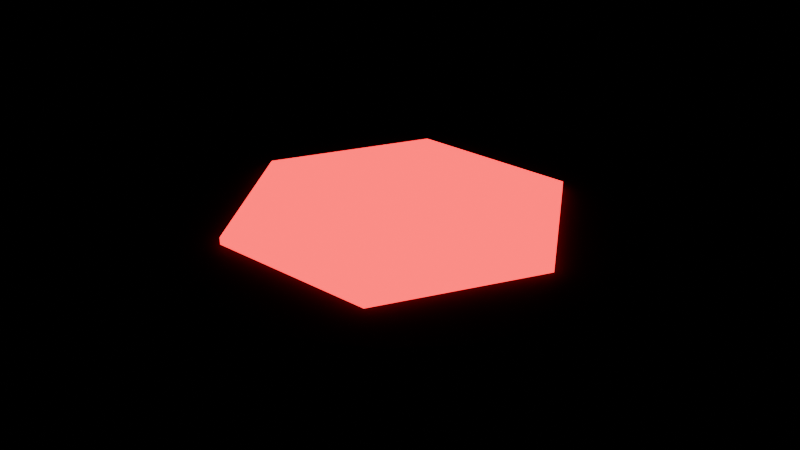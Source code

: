 # Source: prop_boss_mark.blend  (saved by Blender 5.2.45; exported with 4.5.12 LTS)
import bpy
from mathutils import Matrix  # noqa: F401  (used for matrix-valued properties, if any)

bpy.ops.wm.read_factory_settings(use_empty=True)
scene = bpy.context.scene
scene.name = 'Scene'

# ---- materials (node trees are filled in below, after node groups)
mat_bossdisc = bpy.data.materials.new('bossdisc')
mat_bossglyph = bpy.data.materials.new('bossglyph')

# ---- material node trees
mat_bossdisc.use_nodes = True; mat_bossdisc.node_tree.nodes.clear()
_N = mat_bossdisc.node_tree.nodes; _L = mat_bossdisc.node_tree.links
n0 = _N.new('ShaderNodeBsdfPrincipled'); n0.name = 'Principled BSDF'; n0.location = (-200, 100)
n0.inputs[0].default_value = (0.02315, 0.01033, 0.01298, 1.0)
n0.inputs[2].default_value = 0.9
n0.inputs[10].default_value = 0.005
n1 = _N.new('ShaderNodeOutputMaterial'); n1.name = 'Material Output'; n1.location = (200, 100)
_L.new(n0.outputs[0], n1.inputs[0])
n1.is_active_output = True
mat_bossglyph.use_nodes = True; mat_bossglyph.node_tree.nodes.clear()
_N = mat_bossglyph.node_tree.nodes; _L = mat_bossglyph.node_tree.links
n0 = _N.new('ShaderNodeBsdfPrincipled'); n0.name = 'Principled BSDF'; n0.location = (-200, 100)
n0.inputs[0].default_value = (1.0, 0.04231, 0.06848, 1.0)
n0.inputs[2].default_value = 0.4
n0.inputs[10].default_value = 0.005
n0.inputs[27].default_value = (1.0, 0.01444, 0.02956, 1.0)
n0.inputs[28].default_value = 3.0
n1 = _N.new('ShaderNodeOutputMaterial'); n1.name = 'Material Output'; n1.location = (200, 100)
_L.new(n0.outputs[0], n1.inputs[0])
n1.is_active_output = True

# ---- meshes
me_disc = bpy.data.meshes.new('disc')
me_disc.from_pydata([(0.48, 0.0, 0.0), (0.4565, 0.1483, 0.0), (0.3883, 0.2821, 0.0), (0.2821, 0.3883, 0.0), (0.1483, 0.4565, 0.0), (2.939e-17, 0.48, 0.0), (-0.1483, 0.4565, 0.0), (-0.2821, 0.3883, 0.0), (-0.3883, 0.2821, 0.0), (-0.4565, 0.1483, 0.0), (-0.48, 5.878e-17, 0.0), (-0.4565, -0.1483, 0.0), (-0.3883, -0.2821, 0.0), (-0.2821, -0.3883, 0.0), (-0.1483, -0.4565, 0.0), (-8.817e-17, -0.48, 0.0), (0.1483, -0.4565, 0.0), (0.2821, -0.3883, 0.0), (0.3883, -0.2821, 0.0), (0.4565, -0.1483, 0.0), (0.48, 0.0, 0.06), (0.4565, 0.1483, 0.06), (0.3883, 0.2821, 0.06), (0.2821, 0.3883, 0.06), (0.1483, 0.4565, 0.06), (2.939e-17, 0.48, 0.06), (-0.1483, 0.4565, 0.06), (-0.2821, 0.3883, 0.06), (-0.3883, 0.2821, 0.06), (-0.4565, 0.1483, 0.06), (-0.48, 5.878e-17, 0.06), (-0.4565, -0.1483, 0.06), (-0.3883, -0.2821, 0.06), (-0.2821, -0.3883, 0.06), (-0.1483, -0.4565, 0.06), (-8.817e-17, -0.48, 0.06), (0.1483, -0.4565, 0.06), (0.2821, -0.3883, 0.06), (0.3883, -0.2821, 0.06), (0.4565, -0.1483, 0.06), (0.0, 2.98e-09, 0.0), (0.0, 2.98e-09, 0.06)], [], [(0, 1, 21, 20), (1, 2, 22, 21), (2, 3, 23, 22), (3, 4, 24, 23), (4, 5, 25, 24), (5, 6, 26, 25), (6, 7, 27, 26), (7, 8, 28, 27), (8, 9, 29, 28), (9, 10, 30, 29), (10, 11, 31, 30), (11, 12, 32, 31), (12, 13, 33, 32), (13, 14, 34, 33), (14, 15, 35, 34), (15, 16, 36, 35), (16, 17, 37, 36), (17, 18, 38, 37), (18, 19, 39, 38), (19, 0, 20, 39), (40, 1, 0), (40, 2, 1), (40, 3, 2), (40, 4, 3), (40, 5, 4), (40, 6, 5), (40, 7, 6), (40, 8, 7), (40, 9, 8), (40, 10, 9), (40, 11, 10), (40, 12, 11), (40, 13, 12), (40, 14, 13), (40, 15, 14), (40, 16, 15), (40, 17, 16), (40, 18, 17), (40, 19, 18), (40, 0, 19), (20, 21, 41), (21, 22, 41), (22, 23, 41), (23, 24, 41), (24, 25, 41), (25, 26, 41), (26, 27, 41), (27, 28, 41), (28, 29, 41), (29, 30, 41), (30, 31, 41), (31, 32, 41), (32, 33, 41), (33, 34, 41), (34, 35, 41), (35, 36, 41), (36, 37, 41), (37, 38, 41), (38, 39, 41), (39, 20, 41)])
me_disc.materials.append(mat_bossdisc)
me_disc.update()
me_glyph = bpy.data.meshes.new('glyph')
me_glyph.from_pydata([(0.36, 0.0, 0.06), (0.18, 0.3118, 0.06), (-0.18, 0.3118, 0.06), (-0.36, 4.409e-17, 0.06), (-0.18, -0.3118, 0.06), (0.18, -0.3118, 0.06), (0.36, 0.0, 0.075), (0.18, 0.3118, 0.075), (-0.18, 0.3118, 0.075), (-0.36, 4.409e-17, 0.075), (-0.18, -0.3118, 0.075), (0.18, -0.3118, 0.075), (0.0, 0.0, 0.06), (0.0, 0.0, 0.075)], [], [(0, 1, 7, 6), (1, 2, 8, 7), (2, 3, 9, 8), (3, 4, 10, 9), (4, 5, 11, 10), (5, 0, 6, 11), (12, 1, 0), (12, 2, 1), (12, 3, 2), (12, 4, 3), (12, 5, 4), (12, 0, 5), (6, 7, 13), (7, 8, 13), (8, 9, 13), (9, 10, 13), (10, 11, 13), (11, 6, 13)])
me_glyph.materials.append(mat_bossglyph)
me_glyph.update()

# ---- objects
ob_disc = bpy.data.objects.new('disc', me_disc)
ob_glyph = bpy.data.objects.new('glyph', me_glyph)

# ---- transforms, parenting, visibility, modifiers, constraints
ob_disc.location = (0.0, 0.0, 0.0)
ob_glyph.location = (0.0, 0.0, 0.0)

# ---- collection membership
scene.collection.objects.link(ob_disc)
scene.collection.objects.link(ob_glyph)

# ---- scene / render settings (as saved in the file)
scene.frame_start = 1; scene.frame_end = 250; scene.frame_set(1)
scene.render.engine = 'BLENDER_EEVEE_NEXT'
scene.render.fps = 30
scene.render.bake_bias = 0.0
scene.render.bake_samples = 0
scene.render.compositor_device = 'GPU'
scene.eevee.use_volume_custom_range = False
scene.eevee.fast_gi_thickness_near = 0.1
scene.eevee.fast_gi_thickness_far = 0.0
scene.eevee.ray_tracing_options.screen_trace_thickness = 0.1
bpy.context.view_layer.update()

# ---- added for rendering (the .blend has no active camera): camera
cam_auto = bpy.data.cameras.new('AutoCamera')
cam_auto.lens = 50.0
cam_auto.sensor_width = 36.0
cam_auto.clip_end = 1000.0
ob_auto_camera = bpy.data.objects.new('AutoCamera', cam_auto)
scene.collection.objects.link(ob_auto_camera)
ob_auto_camera.location = (1.25804, -1.50965, 1.04393)
ob_auto_camera.rotation_euler = (1.09748, -7.21219e-08, 0.694738)
scene.camera = ob_auto_camera
bpy.context.view_layer.update()
